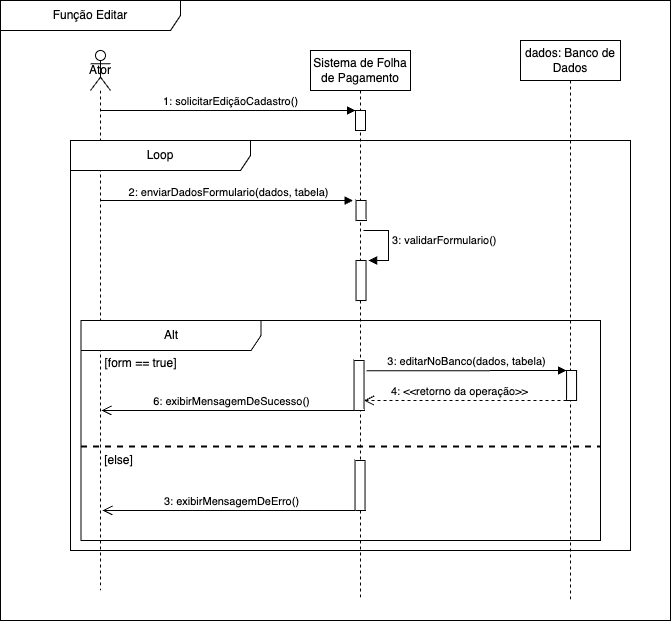

The diagram above was exported from draw.io. Its source (the exported page's mxGraphModel, read from the mxfile embedded in the PNG):
<mxGraphModel dx="1633" dy="777" grid="1" gridSize="10" guides="1" tooltips="1" connect="1" arrows="1" fold="1" page="1" pageScale="1" pageWidth="850" pageHeight="1100" math="0" shadow="0">
  <root>
    <mxCell id="0" />
    <mxCell id="1" parent="0" />
    <mxCell id="XpP28qpbzP69PA7EBr8W-1" value="Sistema de Folha de Pagamento" style="shape=umlLifeline;perimeter=lifelinePerimeter;whiteSpace=wrap;html=1;container=0;dropTarget=0;collapsible=0;recursiveResize=0;outlineConnect=0;portConstraint=eastwest;newEdgeStyle={&quot;edgeStyle&quot;:&quot;elbowEdgeStyle&quot;,&quot;elbow&quot;:&quot;vertical&quot;,&quot;curved&quot;:0,&quot;rounded&quot;:0};" parent="1" vertex="1">
      <mxGeometry x="400" y="150" width="100" height="550" as="geometry" />
    </mxCell>
    <mxCell id="XpP28qpbzP69PA7EBr8W-2" value="" style="html=1;points=[];perimeter=orthogonalPerimeter;outlineConnect=0;targetShapes=umlLifeline;portConstraint=eastwest;newEdgeStyle={&quot;edgeStyle&quot;:&quot;elbowEdgeStyle&quot;,&quot;elbow&quot;:&quot;vertical&quot;,&quot;curved&quot;:0,&quot;rounded&quot;:0};" parent="XpP28qpbzP69PA7EBr8W-1" vertex="1">
      <mxGeometry x="45" y="60" width="10" height="20" as="geometry" />
    </mxCell>
    <mxCell id="XpP28qpbzP69PA7EBr8W-3" value="1: solicitarEdiçãoCadastro()" style="html=1;verticalAlign=bottom;endArrow=block;edgeStyle=elbowEdgeStyle;elbow=vertical;curved=0;rounded=0;" parent="1" source="XpP28qpbzP69PA7EBr8W-12" target="XpP28qpbzP69PA7EBr8W-2" edge="1">
      <mxGeometry x="0.0183" relative="1" as="geometry">
        <mxPoint x="189.590909090909" y="210" as="sourcePoint" />
        <Array as="points">
          <mxPoint x="410" y="210" />
          <mxPoint x="290" y="230" />
          <mxPoint x="225" y="230" />
        </Array>
        <mxPoint as="offset" />
      </mxGeometry>
    </mxCell>
    <mxCell id="XpP28qpbzP69PA7EBr8W-4" value="dados: Banco de Dados" style="shape=umlLifeline;perimeter=lifelinePerimeter;whiteSpace=wrap;html=1;container=0;dropTarget=0;collapsible=0;recursiveResize=0;outlineConnect=0;portConstraint=eastwest;newEdgeStyle={&quot;edgeStyle&quot;:&quot;elbowEdgeStyle&quot;,&quot;elbow&quot;:&quot;vertical&quot;,&quot;curved&quot;:0,&quot;rounded&quot;:0};" parent="1" vertex="1">
      <mxGeometry x="610" y="140" width="100" height="560" as="geometry" />
    </mxCell>
    <mxCell id="XpP28qpbzP69PA7EBr8W-5" value="" style="html=1;points=[];perimeter=orthogonalPerimeter;outlineConnect=0;targetShapes=umlLifeline;portConstraint=eastwest;newEdgeStyle={&quot;edgeStyle&quot;:&quot;elbowEdgeStyle&quot;,&quot;elbow&quot;:&quot;vertical&quot;,&quot;curved&quot;:0,&quot;rounded&quot;:0};" parent="XpP28qpbzP69PA7EBr8W-4" vertex="1">
      <mxGeometry x="46.07" y="330" width="10" height="30" as="geometry" />
    </mxCell>
    <mxCell id="XpP28qpbzP69PA7EBr8W-6" value="2: enviarDadosFormulario(dados, tabela)" style="html=1;verticalAlign=bottom;endArrow=block;edgeStyle=elbowEdgeStyle;elbow=vertical;curved=0;rounded=0;" parent="1" edge="1">
      <mxGeometry x="0.01" y="-1" width="80" relative="1" as="geometry">
        <mxPoint x="189.99857142857144" y="300.00000000000006" as="sourcePoint" />
        <mxPoint x="442.53" y="300.00000000000006" as="targetPoint" />
        <Array as="points">
          <mxPoint x="380.07" y="300.00000000000006" />
          <mxPoint x="230.07" y="270.00000000000006" />
          <mxPoint x="260.07" y="390.00000000000006" />
        </Array>
        <mxPoint as="offset" />
      </mxGeometry>
    </mxCell>
    <mxCell id="XpP28qpbzP69PA7EBr8W-7" value="Função Editar" style="shape=umlFrame;whiteSpace=wrap;html=1;pointerEvents=0;width=180;height=30;" parent="1" vertex="1">
      <mxGeometry x="90" y="100" width="670" height="620" as="geometry" />
    </mxCell>
    <mxCell id="XpP28qpbzP69PA7EBr8W-8" value="4: &amp;lt;&amp;lt;retorno da operação&amp;gt;&amp;gt;" style="html=1;verticalAlign=bottom;endArrow=open;dashed=1;endSize=8;edgeStyle=elbowEdgeStyle;elbow=vertical;curved=0;rounded=0;" parent="1" source="XpP28qpbzP69PA7EBr8W-5" target="XpP28qpbzP69PA7EBr8W-9" edge="1">
      <mxGeometry x="0.0533" relative="1" as="geometry">
        <mxPoint x="731.0699999999999" y="919.9999999999999" as="sourcePoint" />
        <mxPoint x="651.0699999999999" y="919.9999999999999" as="targetPoint" />
        <Array as="points">
          <mxPoint x="541.0699999999999" y="500.00000000000006" />
        </Array>
        <mxPoint as="offset" />
      </mxGeometry>
    </mxCell>
    <mxCell id="XpP28qpbzP69PA7EBr8W-9" value="" style="html=1;points=[];perimeter=orthogonalPerimeter;outlineConnect=0;targetShapes=umlLifeline;portConstraint=eastwest;newEdgeStyle={&quot;edgeStyle&quot;:&quot;elbowEdgeStyle&quot;,&quot;elbow&quot;:&quot;vertical&quot;,&quot;curved&quot;:0,&quot;rounded&quot;:0};" parent="1" vertex="1">
      <mxGeometry x="443.53" y="460.00000000000006" width="10" height="50" as="geometry" />
    </mxCell>
    <mxCell id="XpP28qpbzP69PA7EBr8W-10" value="3: editarNoBanco(dados, tabela)" style="html=1;verticalAlign=bottom;endArrow=block;edgeStyle=elbowEdgeStyle;elbow=vertical;curved=0;rounded=0;" parent="1" target="XpP28qpbzP69PA7EBr8W-5" edge="1">
      <mxGeometry width="80" relative="1" as="geometry">
        <mxPoint x="456.07" y="470.33" as="sourcePoint" />
        <mxPoint x="536.0699999999999" y="470.33" as="targetPoint" />
        <mxPoint as="offset" />
      </mxGeometry>
    </mxCell>
    <mxCell id="XpP28qpbzP69PA7EBr8W-11" value="6: exibirMensagemDeSucesso()" style="html=1;verticalAlign=bottom;endArrow=open;endSize=8;edgeStyle=elbowEdgeStyle;elbow=vertical;curved=0;rounded=0;" parent="1" source="XpP28qpbzP69PA7EBr8W-9" edge="1">
      <mxGeometry x="-0.0223" relative="1" as="geometry">
        <mxPoint x="446.07" y="430.00000000000006" as="sourcePoint" />
        <mxPoint x="190.99857142857144" y="510.00000000000006" as="targetPoint" />
        <mxPoint as="offset" />
        <Array as="points">
          <mxPoint x="416.07" y="510.00000000000006" />
        </Array>
      </mxGeometry>
    </mxCell>
    <mxCell id="XpP28qpbzP69PA7EBr8W-12" value="Ator" style="shape=umlLifeline;perimeter=lifelinePerimeter;whiteSpace=wrap;html=1;container=1;dropTarget=0;collapsible=0;recursiveResize=0;outlineConnect=0;portConstraint=eastwest;newEdgeStyle={&quot;edgeStyle&quot;:&quot;elbowEdgeStyle&quot;,&quot;elbow&quot;:&quot;vertical&quot;,&quot;curved&quot;:0,&quot;rounded&quot;:0};participant=umlActor;size=40;" parent="1" vertex="1">
      <mxGeometry x="180" y="150" width="20" height="540" as="geometry" />
    </mxCell>
    <mxCell id="XpP28qpbzP69PA7EBr8W-13" value="Loop" style="shape=umlFrame;whiteSpace=wrap;html=1;pointerEvents=0;width=180;height=30;" parent="1" vertex="1">
      <mxGeometry x="160" y="240" width="560" height="410" as="geometry" />
    </mxCell>
    <mxCell id="XpP28qpbzP69PA7EBr8W-14" value="3: validarFormulario()" style="html=1;align=left;spacingLeft=2;endArrow=block;rounded=0;edgeStyle=orthogonalEdgeStyle;curved=0;rounded=0;" parent="1" edge="1">
      <mxGeometry x="-0.0674" relative="1" as="geometry">
        <mxPoint x="453.05999999999995" y="330" as="sourcePoint" />
        <Array as="points">
          <mxPoint x="478.05999999999995" y="360" />
        </Array>
        <mxPoint x="458.05999999999995" y="360.02857142857135" as="targetPoint" />
        <mxPoint as="offset" />
      </mxGeometry>
    </mxCell>
    <mxCell id="XpP28qpbzP69PA7EBr8W-15" value="" style="html=1;points=[];perimeter=orthogonalPerimeter;outlineConnect=0;targetShapes=umlLifeline;portConstraint=eastwest;newEdgeStyle={&quot;edgeStyle&quot;:&quot;elbowEdgeStyle&quot;,&quot;elbow&quot;:&quot;vertical&quot;,&quot;curved&quot;:0,&quot;rounded&quot;:0};" parent="1" vertex="1">
      <mxGeometry x="445.53" y="360.03" width="10" height="40" as="geometry" />
    </mxCell>
    <mxCell id="XpP28qpbzP69PA7EBr8W-16" value="" style="html=1;points=[];perimeter=orthogonalPerimeter;outlineConnect=0;targetShapes=umlLifeline;portConstraint=eastwest;newEdgeStyle={&quot;edgeStyle&quot;:&quot;elbowEdgeStyle&quot;,&quot;elbow&quot;:&quot;vertical&quot;,&quot;curved&quot;:0,&quot;rounded&quot;:0};" parent="1" vertex="1">
      <mxGeometry x="445.53" y="300" width="10" height="20" as="geometry" />
    </mxCell>
    <mxCell id="XpP28qpbzP69PA7EBr8W-17" value="Alt" style="shape=umlFrame;whiteSpace=wrap;html=1;pointerEvents=0;width=180;height=30;" parent="1" vertex="1">
      <mxGeometry x="170.53" y="420" width="519.47" height="220" as="geometry" />
    </mxCell>
    <mxCell id="XpP28qpbzP69PA7EBr8W-18" value="" style="line;strokeWidth=2;fillColor=none;align=left;verticalAlign=middle;spacingTop=-1;spacingLeft=3;spacingRight=3;rotatable=0;labelPosition=right;points=[];portConstraint=eastwest;strokeColor=inherit;dashed=1;" parent="1" vertex="1">
      <mxGeometry x="170.53" y="542" width="519.47" height="8" as="geometry" />
    </mxCell>
    <mxCell id="XpP28qpbzP69PA7EBr8W-19" value="[form == true]" style="text;html=1;align=center;verticalAlign=middle;resizable=0;points=[];autosize=1;strokeColor=none;fillColor=none;" parent="1" vertex="1">
      <mxGeometry x="180" y="448" width="100" height="30" as="geometry" />
    </mxCell>
    <mxCell id="XpP28qpbzP69PA7EBr8W-20" value="[else]" style="text;html=1;align=center;verticalAlign=middle;resizable=0;points=[];autosize=1;strokeColor=none;fillColor=none;" parent="1" vertex="1">
      <mxGeometry x="183" y="545" width="50" height="30" as="geometry" />
    </mxCell>
    <mxCell id="XpP28qpbzP69PA7EBr8W-21" value="" style="html=1;points=[];perimeter=orthogonalPerimeter;outlineConnect=0;targetShapes=umlLifeline;portConstraint=eastwest;newEdgeStyle={&quot;edgeStyle&quot;:&quot;elbowEdgeStyle&quot;,&quot;elbow&quot;:&quot;vertical&quot;,&quot;curved&quot;:0,&quot;rounded&quot;:0};" parent="1" vertex="1">
      <mxGeometry x="444.53" y="560" width="10" height="50" as="geometry" />
    </mxCell>
    <mxCell id="XpP28qpbzP69PA7EBr8W-22" value="3: exibirMensagemDeErro()" style="html=1;verticalAlign=bottom;endArrow=open;endSize=8;edgeStyle=elbowEdgeStyle;elbow=vertical;curved=0;rounded=0;" parent="1" source="XpP28qpbzP69PA7EBr8W-21" edge="1">
      <mxGeometry x="-0.0166" relative="1" as="geometry">
        <mxPoint x="447.07" y="530" as="sourcePoint" />
        <mxPoint x="191.99857142857144" y="610" as="targetPoint" />
        <mxPoint as="offset" />
        <Array as="points">
          <mxPoint x="417.07" y="610" />
        </Array>
      </mxGeometry>
    </mxCell>
  </root>
</mxGraphModel>